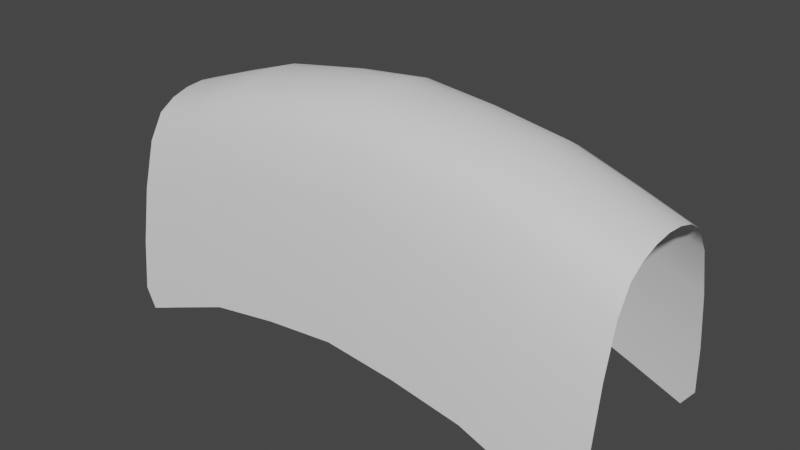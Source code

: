 # Source: ExplosionMeshes.blend  (saved by Blender 3.3.6; exported with 4.5.12 LTS)
import bpy
from mathutils import Matrix  # noqa: F401  (used for matrix-valued properties, if any)

bpy.ops.wm.read_factory_settings(use_empty=True)
scene = bpy.context.scene
scene.name = 'Scene'

# ---- collections
col_collection = bpy.data.collections.new('Collection'); scene.collection.children.link(col_collection)

# ---- world
world_world = bpy.data.worlds.new('World'); scene.world = world_world
world_world.use_nodes = True; world_world.node_tree.nodes.clear()
_N = world_world.node_tree.nodes; _L = world_world.node_tree.links
n0 = _N.new('ShaderNodeOutputWorld'); n0.name = 'World Output'; n0.location = (300, 300)
n1 = _N.new('ShaderNodeBackground'); n1.name = 'Background'; n1.location = (10, 300)
n1.inputs[0].default_value = (0.05088, 0.05088, 0.05088, 1.0)
_L.new(n1.outputs[0], n0.inputs[0])
n0.is_active_output = True
world_world.color = (0.05088, 0.05088, 0.05088)
world_world.use_sun_shadow = False
world_world.sun_shadow_jitter_overblur = 0.0

# ---- meshes
me_cylinder = bpy.data.meshes.new('Cylinder')
me_cylinder.from_pydata([(2.562, -1.021, -0.9881), (-2.562, -1.021, -0.9881), (2.562, 1.021, -0.9881), (-2.562, 1.021, -0.9881), (2.697, 0.9984, -0.7917), (-2.697, 0.9984, -0.7917), (2.712, 0.9401, -0.2723), (-2.712, 0.9401, -0.2723), (2.713, 0.8461, 0.3249), (-2.713, 0.8461, 0.3249), (2.713, 0.7195, 0.8153), (-2.713, 0.7195, 0.8153), (2.713, 0.5653, 1.08), (-2.713, 0.5653, 1.08), (2.713, 0.3894, 1.191), (-2.713, 0.3894, 1.191), (2.713, 0.1985, 1.249), (-2.713, 0.1985, 1.249), (2.713, 4.385e-08, 1.269), (-2.713, -2.306e-07, 1.269), (2.713, -0.1985, 1.249), (-2.713, -0.1985, 1.249), (2.713, -0.3894, 1.191), (-2.713, -0.3894, 1.191), (2.713, -0.5653, 1.08), (-2.713, -0.5653, 1.08), (2.713, -0.7195, 0.8153), (-2.713, -0.7195, 0.8153), (2.713, -0.8461, 0.3249), (-2.713, -0.8461, 0.3249), (2.712, -0.9401, -0.2723), (-2.712, -0.9401, -0.2723), (2.697, -0.9984, -0.7917), (-2.697, -0.9984, -0.7917), (-1.258e-07, -1.024, -0.3555), (1.956e-07, 1.024, -0.3555), (1.814e-07, 0.9998, -0.03761), (1.902e-07, 0.9414, 0.485), (1.39e-07, 0.8472, 1.043), (1.126e-07, 0.7205, 1.481), (7.947e-08, 0.5661, 1.703), (3.866e-08, 0.3899, 1.805), (6.085e-09, 0.1988, 1.863), (-4.863e-10, -1.033e-07, 1.882), (-2.848e-08, -0.1988, 1.863), (-1.076e-07, -0.3899, 1.805), (-1.177e-07, -0.5661, 1.703), (-1.201e-07, -0.7205, 1.481), (-1.306e-07, -0.8472, 1.043), (-1.167e-07, -0.9414, 0.485), (-1.154e-07, -0.9998, -0.03761), (1.496, 1.024, -0.5636), (1.496, -1.024, -0.5636), (-1.496, -1.024, -0.5636), (-1.496, 1.024, -0.5636), (-1.526, 0.9997, -0.2819), (-1.529, 0.9413, 0.2368), (-1.529, 0.8472, 0.8043), (-1.529, 0.7204, 1.259), (-1.529, 0.5661, 1.495), (-1.529, 0.3899, 1.599), (-1.529, 0.1988, 1.657), (-1.529, -1.725e-07, 1.677), (-1.529, -0.1988, 1.657), (-1.529, -0.3899, 1.599), (-1.529, -0.5661, 1.495), (-1.529, -0.7204, 1.259), (-1.529, -0.8472, 0.8043), (-1.529, -0.9413, 0.2368), (-1.526, -0.9997, -0.2819), (1.526, 0.9997, -0.2819), (1.529, 0.9413, 0.2368), (1.529, 0.8472, 0.8043), (1.529, 0.7204, 1.259), (1.529, 0.5661, 1.495), (1.529, 0.3899, 1.599), (1.529, 0.1988, 1.657), (1.529, -2.257e-08, 1.677), (1.529, -0.1988, 1.657), (1.529, -0.3899, 1.599), (1.529, -0.5661, 1.495), (1.529, -0.7204, 1.259), (1.529, -0.8472, 0.8043), (1.529, -0.9413, 0.2368), (1.526, -0.9997, -0.2819), (0.7566, -1.024, -0.4357), (0.7566, 1.024, -0.4357), (0.768, 0.9997, -0.1363), (0.7694, 0.9413, 0.3843), (0.7694, 0.8472, 0.9463), (0.7694, 0.7205, 1.392), (0.7694, 0.5661, 1.62), (0.7694, 0.3899, 1.723), (0.7694, 0.1988, 1.781), (0.7694, -6.249e-08, 1.8), (0.7694, -0.1988, 1.781), (0.7694, -0.3899, 1.723), (0.7694, -0.5661, 1.62), (0.7694, -0.7205, 1.392), (0.7694, -0.8472, 0.9463), (0.7694, -0.9413, 0.3843), (0.768, -0.9997, -0.1363), (-0.7566, 1.024, -0.4357), (-0.768, 0.9997, -0.1363), (-0.7694, 0.9413, 0.3843), (-0.7694, 0.8472, 0.9463), (-0.7694, 0.7205, 1.392), (-0.7694, 0.5661, 1.62), (-0.7694, 0.3899, 1.723), (-0.7694, 0.1988, 1.781), (-0.7694, -1.372e-07, 1.8), (-0.7694, -0.1988, 1.781), (-0.7694, -0.3899, 1.723), (-0.7694, -0.5661, 1.62), (-0.7694, -0.7205, 1.392), (-0.7694, -0.8472, 0.9463), (-0.7694, -0.9413, 0.3843), (-0.768, -0.9997, -0.1363), (-0.7566, -1.024, -0.4357), (2.069, 1.023, -0.7898), (2.144, 0.9994, -0.5476), (2.151, 0.9411, -0.02572), (2.151, 0.8469, 0.5588), (2.151, 0.7203, 1.033), (2.151, 0.5659, 1.284), (2.151, 0.3898, 1.389), (2.151, 0.1987, 1.448), (2.151, 1.296e-08, 1.467), (2.151, -0.1987, 1.448), (2.151, -0.3898, 1.389), (2.151, -0.5659, 1.284), (2.151, -0.7203, 1.033), (2.151, -0.8469, 0.5588), (2.151, -0.9411, -0.02572), (2.144, -0.9994, -0.5476), (2.069, -1.023, -0.7898), (-2.069, -1.023, -0.7898), (-2.069, 1.023, -0.7898), (-2.144, 0.9994, -0.5476), (-2.151, 0.9411, -0.02572), (-2.151, 0.8469, 0.5588), (-2.151, 0.7203, 1.033), (-2.151, 0.5659, 1.284), (-2.151, 0.3898, 1.389), (-2.151, 0.1987, 1.448), (-2.151, -2.035e-07, 1.467), (-2.151, -0.1987, 1.448), (-2.151, -0.3898, 1.389), (-2.151, -0.5659, 1.284), (-2.151, -0.7203, 1.033), (-2.151, -0.8469, 0.5588), (-2.151, -0.9411, -0.02572), (-2.144, -0.9994, -0.5476)], [], [(120, 119, 51, 70), (138, 55, 54, 137), (121, 120, 70, 71), (139, 56, 55, 138), (122, 121, 71, 72), (140, 57, 56, 139), (123, 122, 72, 73), (141, 58, 57, 140), (124, 123, 73, 74), (142, 59, 58, 141), (125, 124, 74, 75), (143, 60, 59, 142), (126, 125, 75, 76), (144, 61, 60, 143), (127, 126, 76, 77), (145, 62, 61, 144), (128, 127, 77, 78), (146, 63, 62, 145), (129, 128, 78, 79), (147, 64, 63, 146), (130, 129, 79, 80), (148, 65, 64, 147), (131, 130, 80, 81), (149, 66, 65, 148), (132, 131, 81, 82), (150, 67, 66, 149), (133, 132, 82, 83), (151, 68, 67, 150), (134, 133, 83, 84), (152, 69, 68, 151), (135, 0, 32, 134), (136, 53, 69, 152), (117, 69, 53, 118), (101, 50, 34, 85), (116, 68, 69, 117), (115, 67, 68, 116), (114, 66, 67, 115), (113, 65, 66, 114), (112, 64, 65, 113), (111, 63, 64, 112), (110, 62, 63, 111), (109, 61, 62, 110), (108, 60, 61, 109), (107, 59, 60, 108), (106, 58, 59, 107), (105, 57, 58, 106), (104, 56, 57, 105), (103, 55, 56, 104), (102, 54, 55, 103), (100, 49, 50, 101), (100, 99, 48, 49), (99, 98, 47, 48), (97, 46, 47, 98), (97, 96, 45, 46), (96, 95, 44, 45), (95, 94, 43, 44), (94, 93, 42, 43), (93, 92, 41, 42), (92, 91, 40, 41), (91, 90, 39, 40), (90, 89, 38, 39), (89, 88, 37, 38), (88, 87, 36, 37), (87, 86, 35, 36), (70, 51, 86, 87), (71, 70, 87, 88), (72, 71, 88, 89), (73, 72, 89, 90), (74, 73, 90, 91), (75, 74, 91, 92), (76, 75, 92, 93), (77, 76, 93, 94), (78, 77, 94, 95), (79, 78, 95, 96), (80, 79, 96, 97), (80, 97, 98, 81), (82, 81, 98, 99), (83, 82, 99, 100), (83, 100, 101, 84), (84, 101, 85, 52), (35, 102, 103, 36), (36, 103, 104, 37), (37, 104, 105, 38), (38, 105, 106, 39), (39, 106, 107, 40), (40, 107, 108, 41), (41, 108, 109, 42), (42, 109, 110, 43), (43, 110, 111, 44), (44, 111, 112, 45), (45, 112, 113, 46), (46, 113, 114, 47), (47, 114, 115, 48), (48, 115, 116, 49), (49, 116, 117, 50), (50, 117, 118, 34), (52, 135, 134, 84), (32, 30, 133, 134), (30, 28, 132, 133), (28, 26, 131, 132), (26, 24, 130, 131), (24, 22, 129, 130), (22, 20, 128, 129), (20, 18, 127, 128), (18, 16, 126, 127), (16, 14, 125, 126), (14, 12, 124, 125), (12, 10, 123, 124), (10, 8, 122, 123), (8, 6, 121, 122), (6, 4, 120, 121), (4, 2, 119, 120), (1, 136, 152, 33), (33, 152, 151, 31), (31, 151, 150, 29), (29, 150, 149, 27), (27, 149, 148, 25), (25, 148, 147, 23), (23, 147, 146, 21), (21, 146, 145, 19), (19, 145, 144, 17), (17, 144, 143, 15), (15, 143, 142, 13), (13, 142, 141, 11), (11, 141, 140, 9), (9, 140, 139, 7), (7, 139, 138, 5), (5, 138, 137, 3)])
me_cylinder.polygons.foreach_set('use_smooth', [True] * 128)
_uv = me_cylinder.uv_layers.new(name='UVMap')
_uv.uv.foreach_set('vector', [0.1306, 0.0613, 0.1305, 0.01008, 0.254, 0.01128, 0.2546, 0.06574, 0.8678, 0.06134, 0.744, 0.06592, 0.7447, 0.01155, 0.8679, 0.01022, 0.1331, 0.1243, 0.1306, 0.0613, 0.2546, 0.06574, 0.2568, 0.1285, 0.8653, 0.1242, 0.7419, 0.1286, 0.744, 0.06592, 0.8678, 0.06134, 0.1355, 0.1872, 0.1331, 0.1243, 0.2568, 0.1285, 0.2588, 0.191, 0.863, 0.187, 0.74, 0.191, 0.7419, 0.1286, 0.8653, 0.1242, 0.1375, 0.25, 0.1355, 0.1872, 0.2588, 0.191, 0.2605, 0.2531, 0.8611, 0.2497, 0.7383, 0.2531, 0.74, 0.191, 0.863, 0.187, 0.1391, 0.3126, 0.1375, 0.25, 0.2605, 0.2531, 0.2619, 0.3151, 0.8595, 0.3122, 0.7369, 0.315, 0.7383, 0.2531, 0.8611, 0.2497, 0.1404, 0.3752, 0.1391, 0.3126, 0.2619, 0.3151, 0.2629, 0.3769, 0.8583, 0.3748, 0.7359, 0.3767, 0.7369, 0.315, 0.8595, 0.3122, 0.1411, 0.4377, 0.1404, 0.3752, 0.2629, 0.3769, 0.2635, 0.4385, 0.8576, 0.4373, 0.7352, 0.4383, 0.7359, 0.3767, 0.8583, 0.3748, 0.1414, 0.5002, 0.1411, 0.4377, 0.2635, 0.4385, 0.2638, 0.5001, 0.8573, 0.4998, 0.735, 0.4999, 0.7352, 0.4383, 0.8576, 0.4373, 0.1412, 0.5627, 0.1414, 0.5002, 0.2638, 0.5001, 0.2635, 0.5617, 0.8576, 0.5623, 0.7352, 0.5615, 0.735, 0.4999, 0.8573, 0.4998, 0.1405, 0.6252, 0.1412, 0.5627, 0.2635, 0.5617, 0.2629, 0.6233, 0.8584, 0.6248, 0.7359, 0.6231, 0.7352, 0.5615, 0.8576, 0.5623, 0.1393, 0.6878, 0.1405, 0.6252, 0.2629, 0.6233, 0.2619, 0.685, 0.8596, 0.6874, 0.7369, 0.6849, 0.7359, 0.6231, 0.8584, 0.6248, 0.1377, 0.7503, 0.1393, 0.6878, 0.2619, 0.685, 0.2605, 0.7469, 0.8613, 0.75, 0.7383, 0.7469, 0.7369, 0.6849, 0.8596, 0.6874, 0.1357, 0.813, 0.1377, 0.7503, 0.2605, 0.7469, 0.2588, 0.809, 0.8633, 0.8128, 0.74, 0.809, 0.7383, 0.7469, 0.8613, 0.75, 0.1335, 0.8758, 0.1357, 0.813, 0.2588, 0.809, 0.2569, 0.8714, 0.8656, 0.8757, 0.742, 0.8715, 0.74, 0.809, 0.8633, 0.8128, 0.131, 0.9387, 0.1335, 0.8758, 0.2569, 0.8714, 0.2547, 0.9341, 0.8682, 0.9387, 0.7441, 0.9343, 0.742, 0.8715, 0.8656, 0.8757, 0.1308, 0.9898, 0.007586, 0.9911, 0.007225, 0.9432, 0.131, 0.9387, 0.8683, 0.9899, 0.7448, 0.9887, 0.7441, 0.9343, 0.8682, 0.9387, 0.6217, 0.9289, 0.7441, 0.9343, 0.7448, 0.9887, 0.622, 0.9863, 0.377, 0.9288, 0.4993, 0.9235, 0.4993, 0.9839, 0.3767, 0.9862, 0.6206, 0.8665, 0.742, 0.8715, 0.7441, 0.9343, 0.6217, 0.9289, 0.6197, 0.8045, 0.74, 0.809, 0.742, 0.8715, 0.6206, 0.8665, 0.6188, 0.743, 0.7383, 0.7469, 0.74, 0.809, 0.6197, 0.8045, 0.6181, 0.6819, 0.7369, 0.6849, 0.7383, 0.7469, 0.6188, 0.743, 0.6176, 0.6211, 0.7359, 0.6231, 0.7369, 0.6849, 0.6181, 0.6819, 0.6173, 0.5605, 0.7352, 0.5615, 0.7359, 0.6231, 0.6176, 0.6211, 0.6172, 0.5, 0.735, 0.4999, 0.7352, 0.5615, 0.6173, 0.5605, 0.6173, 0.4394, 0.7352, 0.4383, 0.735, 0.4999, 0.6172, 0.5, 0.6176, 0.3788, 0.7359, 0.3767, 0.7352, 0.4383, 0.6173, 0.4394, 0.6182, 0.318, 0.7369, 0.315, 0.7359, 0.3767, 0.6176, 0.3788, 0.6189, 0.2569, 0.7383, 0.2531, 0.7369, 0.315, 0.6182, 0.318, 0.6197, 0.1955, 0.74, 0.191, 0.7383, 0.2531, 0.6189, 0.2569, 0.6207, 0.1336, 0.7419, 0.1286, 0.74, 0.191, 0.6197, 0.1955, 0.6218, 0.0712, 0.744, 0.06592, 0.7419, 0.1286, 0.6207, 0.1336, 0.6221, 0.01383, 0.7447, 0.01155, 0.744, 0.06592, 0.6218, 0.0712, 0.3781, 0.8664, 0.4993, 0.8614, 0.4993, 0.9235, 0.377, 0.9288, 0.3781, 0.8664, 0.3791, 0.8045, 0.4993, 0.8, 0.4993, 0.8614, 0.3791, 0.8045, 0.3799, 0.7431, 0.4993, 0.7392, 0.4993, 0.8, 0.3806, 0.682, 0.4993, 0.6789, 0.4993, 0.7392, 0.3799, 0.7431, 0.3806, 0.682, 0.3811, 0.6212, 0.4994, 0.619, 0.4993, 0.6789, 0.3811, 0.6212, 0.3815, 0.5606, 0.4994, 0.5594, 0.4994, 0.619, 0.3815, 0.5606, 0.3816, 0.5, 0.4994, 0.5, 0.4994, 0.5594, 0.3816, 0.5, 0.3815, 0.4395, 0.4994, 0.4406, 0.4994, 0.5, 0.3815, 0.4395, 0.3811, 0.3789, 0.4994, 0.381, 0.4994, 0.4406, 0.3811, 0.3789, 0.3806, 0.3181, 0.4994, 0.3211, 0.4994, 0.381, 0.3806, 0.3181, 0.38, 0.257, 0.4995, 0.2608, 0.4994, 0.3211, 0.38, 0.257, 0.3791, 0.1955, 0.4995, 0.2, 0.4995, 0.2608, 0.3791, 0.1955, 0.3781, 0.1335, 0.4995, 0.1386, 0.4995, 0.2, 0.3781, 0.1335, 0.377, 0.07111, 0.4995, 0.07648, 0.4995, 0.1386, 0.377, 0.07111, 0.3767, 0.01369, 0.4995, 0.01611, 0.4995, 0.07648, 0.2546, 0.06574, 0.254, 0.01128, 0.3767, 0.01369, 0.377, 0.07111, 0.2568, 0.1285, 0.2546, 0.06574, 0.377, 0.07111, 0.3781, 0.1335, 0.2588, 0.191, 0.2568, 0.1285, 0.3781, 0.1335, 0.3791, 0.1955, 0.2605, 0.2531, 0.2588, 0.191, 0.3791, 0.1955, 0.38, 0.257, 0.2619, 0.3151, 0.2605, 0.2531, 0.38, 0.257, 0.3806, 0.3181, 0.2629, 0.3769, 0.2619, 0.3151, 0.3806, 0.3181, 0.3811, 0.3789, 0.2635, 0.4385, 0.2629, 0.3769, 0.3811, 0.3789, 0.3815, 0.4395, 0.2638, 0.5001, 0.2635, 0.4385, 0.3815, 0.4395, 0.3816, 0.5, 0.2635, 0.5617, 0.2638, 0.5001, 0.3816, 0.5, 0.3815, 0.5606, 0.2629, 0.6233, 0.2635, 0.5617, 0.3815, 0.5606, 0.3811, 0.6212, 0.2619, 0.685, 0.2629, 0.6233, 0.3811, 0.6212, 0.3806, 0.682, 0.2619, 0.685, 0.3806, 0.682, 0.3799, 0.7431, 0.2605, 0.7469, 0.2588, 0.809, 0.2605, 0.7469, 0.3799, 0.7431, 0.3791, 0.8045, 0.2569, 0.8714, 0.2588, 0.809, 0.3791, 0.8045, 0.3781, 0.8664, 0.2569, 0.8714, 0.3781, 0.8664, 0.377, 0.9288, 0.2547, 0.9341, 0.2547, 0.9341, 0.377, 0.9288, 0.3767, 0.9862, 0.2541, 0.9884, 0.4995, 0.01611, 0.6221, 0.01383, 0.6218, 0.0712, 0.4995, 0.07648, 0.4995, 0.07648, 0.6218, 0.0712, 0.6207, 0.1336, 0.4995, 0.1386, 0.4995, 0.1386, 0.6207, 0.1336, 0.6197, 0.1955, 0.4995, 0.2, 0.4995, 0.2, 0.6197, 0.1955, 0.6189, 0.2569, 0.4995, 0.2608, 0.4995, 0.2608, 0.6189, 0.2569, 0.6182, 0.318, 0.4994, 0.3211, 0.4994, 0.3211, 0.6182, 0.318, 0.6176, 0.3788, 0.4994, 0.381, 0.4994, 0.381, 0.6176, 0.3788, 0.6173, 0.4394, 0.4994, 0.4406, 0.4994, 0.4406, 0.6173, 0.4394, 0.6172, 0.5, 0.4994, 0.5, 0.4994, 0.5, 0.6172, 0.5, 0.6173, 0.5605, 0.4994, 0.5594, 0.4994, 0.5594, 0.6173, 0.5605, 0.6176, 0.6211, 0.4994, 0.619, 0.4994, 0.619, 0.6176, 0.6211, 0.6181, 0.6819, 0.4993, 0.6789, 0.4993, 0.6789, 0.6181, 0.6819, 0.6188, 0.743, 0.4993, 0.7392, 0.4993, 0.7392, 0.6188, 0.743, 0.6197, 0.8045, 0.4993, 0.8, 0.4993, 0.8, 0.6197, 0.8045, 0.6206, 0.8665, 0.4993, 0.8614, 0.4993, 0.8614, 0.6206, 0.8665, 0.6217, 0.9289, 0.4993, 0.9235, 0.4993, 0.9235, 0.6217, 0.9289, 0.622, 0.9863, 0.4993, 0.9839, 0.2541, 0.9884, 0.1308, 0.9898, 0.131, 0.9387, 0.2547, 0.9341, 0.007225, 0.9432, 0.01005, 0.8801, 0.1335, 0.8758, 0.131, 0.9387, 0.01005, 0.8801, 0.01264, 0.817, 0.1357, 0.813, 0.1335, 0.8758, 0.01264, 0.817, 0.01488, 0.7538, 0.1377, 0.7503, 0.1357, 0.813, 0.01488, 0.7538, 0.0167, 0.6905, 0.1393, 0.6878, 0.1377, 0.7503, 0.0167, 0.6905, 0.01804, 0.6272, 0.1405, 0.6252, 0.1393, 0.6878, 0.01804, 0.6272, 0.01884, 0.5638, 0.1412, 0.5627, 0.1405, 0.6252, 0.01884, 0.5638, 0.01908, 0.5004, 0.1414, 0.5002, 0.1412, 0.5627, 0.01908, 0.5004, 0.01875, 0.437, 0.1411, 0.4377, 0.1414, 0.5002, 0.01875, 0.437, 0.01785, 0.3736, 0.1404, 0.3752, 0.1411, 0.4377, 0.01785, 0.3736, 0.01642, 0.3102, 0.1391, 0.3126, 0.1404, 0.3752, 0.01642, 0.3102, 0.0145, 0.2468, 0.1375, 0.25, 0.1391, 0.3126, 0.0145, 0.2468, 0.01216, 0.1835, 0.1355, 0.1872, 0.1375, 0.25, 0.01216, 0.1835, 0.009493, 0.1201, 0.1331, 0.1243, 0.1355, 0.1872, 0.009493, 0.1201, 0.006583, 0.05686, 0.1306, 0.0613, 0.1331, 0.1243, 0.006583, 0.05686, 0.006931, 0.00889, 0.1305, 0.01008, 0.1306, 0.0613, 0.9918, 0.9911, 0.8683, 0.9899, 0.8682, 0.9387, 0.9922, 0.9431, 0.9922, 0.9431, 0.8682, 0.9387, 0.8656, 0.8757, 0.9893, 0.8799, 0.9893, 0.8799, 0.8656, 0.8757, 0.8633, 0.8128, 0.9866, 0.8165, 0.9866, 0.8165, 0.8633, 0.8128, 0.8613, 0.75, 0.9843, 0.7532, 0.9843, 0.7532, 0.8613, 0.75, 0.8596, 0.6874, 0.9824, 0.6898, 0.9824, 0.6898, 0.8596, 0.6874, 0.8584, 0.6248, 0.9809, 0.6264, 0.9809, 0.6264, 0.8584, 0.6248, 0.8576, 0.5623, 0.98, 0.563, 0.98, 0.563, 0.8576, 0.5623, 0.8573, 0.4998, 0.9797, 0.4996, 0.9797, 0.4996, 0.8573, 0.4998, 0.8576, 0.4373, 0.9799, 0.4362, 0.9799, 0.4362, 0.8576, 0.4373, 0.8583, 0.3748, 0.9807, 0.3728, 0.9807, 0.3728, 0.8583, 0.3748, 0.8595, 0.3122, 0.9821, 0.3095, 0.9821, 0.3095, 0.8595, 0.3122, 0.8611, 0.2497, 0.9839, 0.2462, 0.9839, 0.2462, 0.8611, 0.2497, 0.863, 0.187, 0.9861, 0.183, 0.9861, 0.183, 0.863, 0.187, 0.8653, 0.1242, 0.9887, 0.1199, 0.9887, 0.1199, 0.8653, 0.1242, 0.8678, 0.06134, 0.9915, 0.05675, 0.9915, 0.05675, 0.8678, 0.06134, 0.8679, 0.01022, 0.9912, 0.00889])
me_cylinder.update()

# ---- objects
ob_cylinder = bpy.data.objects.new('Cylinder', me_cylinder)

# ---- transforms, parenting, visibility, modifiers, constraints
ob_cylinder.location = (0.0, 0.0, 0.0)

# ---- collection membership
col_collection.objects.link(ob_cylinder)

# ---- scene / render settings (as saved in the file)
scene.frame_start = 1; scene.frame_end = 250; scene.frame_set(1)
scene.render.engine = 'BLENDER_EEVEE_NEXT'
scene.cycles.sampling_pattern = 'TABULATED_SOBOL'
scene.cycles.use_light_tree = False
scene.view_settings.view_transform = 'Filmic'
bpy.context.view_layer.update()

# ---- added for rendering (the .blend has no active camera and no usable light): camera, sun
cam_auto = bpy.data.cameras.new('AutoCamera')
cam_auto.lens = 50.0
cam_auto.sensor_width = 36.0
cam_auto.clip_end = 1000.0
ob_auto_camera = bpy.data.objects.new('AutoCamera', cam_auto)
scene.collection.objects.link(ob_auto_camera)
ob_auto_camera.location = (5.98677, -7.18413, 5.23654)
ob_auto_camera.rotation_euler = (1.09748, -7.21219e-08, 0.694738)
scene.camera = ob_auto_camera
light_auto_sun = bpy.data.lights.new('AutoSun', 'SUN')
light_auto_sun.energy = 3.0
light_auto_sun.angle = 0.0523599
ob_auto_sun = bpy.data.objects.new('AutoSun', light_auto_sun)
scene.collection.objects.link(ob_auto_sun)
ob_auto_sun.rotation_euler = (0.872665, 0.174533, 0.523599)
bpy.context.view_layer.update()
